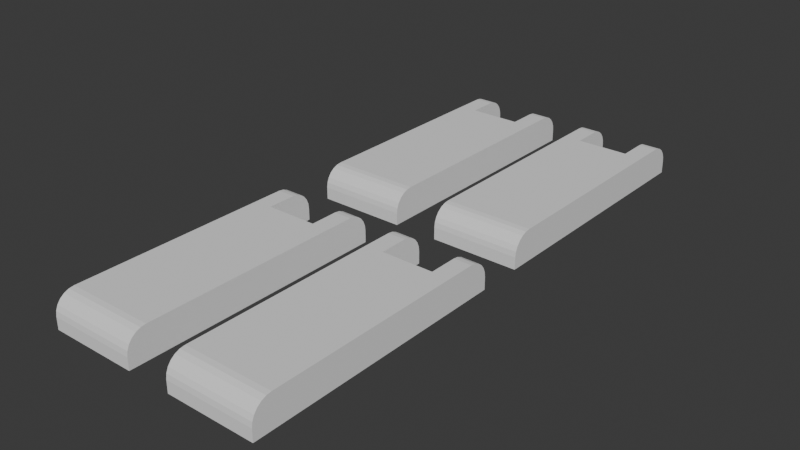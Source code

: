 # Source: SoporteTV.blend  (saved by Blender 5.2.44; exported with 4.5.12 LTS)
import bpy
from mathutils import Matrix  # noqa: F401  (used for matrix-valued properties, if any)

bpy.ops.wm.read_factory_settings(use_empty=True)
scene = bpy.context.scene
scene.name = 'Scene'

# ---- collections
col_collection = bpy.data.collections.new('Collection'); scene.collection.children.link(col_collection)

# ---- world
world_world = bpy.data.worlds.new('World'); scene.world = world_world
world_world.use_nodes = True; world_world.node_tree.nodes.clear()
_N = world_world.node_tree.nodes; _L = world_world.node_tree.links
n0 = _N.new('ShaderNodeOutputWorld'); n0.name = 'World Output'; n0.location = (200, 100)
n1 = _N.new('ShaderNodeBackground'); n1.name = 'Background'; n1.location = (-200, 100)
n1.inputs[0].default_value = (0.05088, 0.05088, 0.05088, 1.0)
_L.new(n1.outputs[0], n0.inputs[0])
n0.is_active_output = True
world_world.color = (0.05088, 0.05088, 0.05088)
world_world.sun_shadow_jitter_overblur = 0.0

# ---- meshes
me_cube_001 = bpy.data.meshes.new('Cube.001')
me_cube_001.from_pydata([(-15.0, -45.0, 0.0), (-8.9, -38.9, 3.7), (-15.0, 45.0, 0.0), (15.0, -45.0, 0.0), (8.9, -38.9, 3.7), (15.0, 45.0, 0.0), (-15.0, -45.0, 4.089), (-15.0, -38.29, 10.8), (-15.0, -44.77, 5.826), (-15.0, -44.1, 7.444), (-15.0, -43.03, 8.834), (-15.0, -41.64, 9.901), (-15.0, -40.03, 10.57), (-15.0, 38.29, 10.8), (-15.0, 45.0, 4.089), (-15.0, 40.03, 10.57), (-15.0, 41.64, 9.901), (-15.0, 43.03, 8.834), (-15.0, 44.1, 7.444), (-15.0, 44.77, 5.826), (15.0, -38.29, 10.8), (15.0, -45.0, 4.089), (15.0, -40.03, 10.57), (15.0, -41.64, 9.901), (15.0, -43.03, 8.834), (15.0, -44.1, 7.444), (15.0, -44.77, 5.826), (15.0, 45.0, 4.089), (15.0, 38.29, 10.8), (15.0, 44.77, 5.826), (15.0, 44.1, 7.444), (15.0, 43.03, 8.834), (15.0, 41.64, 9.901), (15.0, 40.03, 10.57), (-8.9, 45.0, 0.0), (8.9, 45.0, 0.0), (-8.9, -38.9, 0.0), (8.9, -38.9, 0.0), (8.9, 45.0, 3.7), (-8.9, 45.0, 3.7), (8.9, 28.5, 0.0), (-8.9, 28.5, 0.0), (-8.9, 29.91, 0.0), (-8.9, 38.29, 10.8), (8.9, 38.29, 10.8), (8.9, 40.03, 10.57), (-8.9, 40.03, 10.57), (8.9, 41.64, 9.901), (-8.9, 41.64, 9.901), (8.9, 43.03, 8.834), (-8.9, 43.03, 8.834), (8.9, 44.1, 7.444), (-8.9, 44.1, 7.444), (8.9, 44.77, 5.826), (-8.9, 44.77, 5.826), (8.9, 45.0, 4.089), (-8.9, 45.0, 4.089), (-8.9, 28.5, 10.8), (8.9, 28.5, 10.8), (-8.9, 28.5, 3.7), (8.9, 28.5, 3.7), (-8.9, 28.5, 0.7277), (-8.9, 30.79, 0.6268)], [], [(5, 3, 0, 2, 34, 42, 41, 36, 37, 40, 35), (44, 28, 33, 45), (15, 13, 43, 46), (45, 33, 32, 47), (16, 15, 46, 48), (47, 32, 31, 49), (17, 16, 48, 50), (49, 31, 30, 51), (18, 17, 50, 52), (51, 30, 29, 53), (19, 18, 52, 54), (53, 29, 27, 55), (14, 19, 54, 56), (20, 7, 12, 22), (22, 12, 11, 23), (23, 11, 10, 24), (24, 10, 9, 25), (25, 9, 8, 26), (26, 8, 6, 21), (3, 21, 6, 0), (18, 19, 14, 2, 0, 6, 8, 9, 10, 11, 12, 7, 13, 15, 16, 17), (57, 43, 13, 7, 20, 28, 44, 58), (14, 56, 39, 34, 2), (55, 27, 5, 35, 38), (25, 26, 21, 3, 5, 27, 29, 30, 31, 32, 33, 28, 20, 22, 23, 24), (61, 59, 1, 36, 41), (61, 41, 42, 62), (42, 34, 39, 59, 61, 62), (40, 37, 4, 60), (35, 40, 60, 38), (36, 1, 4, 37), (4, 1, 59, 60), (50, 48, 46, 43, 57, 59, 39, 56, 54, 52), (58, 44, 45, 47, 49, 51, 53, 55, 38, 60), (57, 58, 60, 59)])
_uv = me_cube_001.uv_layers.new(name='UVMap')
_uv.uv.foreach_set('vector', [0.375, 0.5, 0.375, 0.75, 0.125, 0.75, 0.125, 0.5, 0.1758, 0.5, 0.1758, 0.5419, 0.1758, 0.5458, 0.1758, 0.7331, 0.3242, 0.7331, 0.3242, 0.5458, 0.3242, 0.5, 0.6758, 0.5186, 0.625, 0.5186, 0.6232, 0.5138, 0.6744, 0.5138, 0.875, 0.5138, 0.875, 0.5186, 0.8242, 0.5186, 0.8238, 0.5138, 0.6744, 0.5138, 0.6232, 0.5138, 0.6181, 0.5093, 0.6703, 0.5093, 0.875, 0.5093, 0.875, 0.5138, 0.8238, 0.5138, 0.8228, 0.5093, 0.6703, 0.5093, 0.6181, 0.5093, 0.6098, 0.5018, 0.6638, 0.5015, 0.875, 0.5, 0.875, 0.5093, 0.8228, 0.5093, 0.8211, 0.5004, 0.6083, 0.4501, 0.6098, 0.5018, 0.5473, 0.5008, 0.5473, 0.4497, 0.5473, 0.2492, 0.6022, 0.2473, 0.6038, 0.299, 0.5473, 0.3003, 0.5473, 0.4497, 0.5473, 0.5008, 0.5099, 0.5002, 0.5099, 0.4493, 0.5099, 0.2498, 0.5473, 0.2492, 0.5473, 0.3003, 0.5099, 0.3007, 0.5099, 0.4493, 0.5099, 0.5002, 0.4696, 0.5, 0.4696, 0.4492, 0.4696, 0.25, 0.5099, 0.2498, 0.5099, 0.3007, 0.4696, 0.3008, 0.625, 0.7314, 0.875, 0.7314, 0.875, 0.7362, 0.6232, 0.7362, 0.6232, 0.7362, 0.875, 0.7362, 0.875, 0.7407, 0.6181, 0.7407, 0.6181, 0.7407, 0.875, 0.7407, 0.875, 0.75, 0.6098, 0.7482, 0.6098, 0.7482, 0.625, 1.0, 0.5473, 1.0, 0.5473, 0.7492, 0.5473, 0.7492, 0.5473, 1.0, 0.5099, 1.0, 0.5099, 0.7498, 0.5099, 0.7498, 0.5099, 1.0, 0.4696, 1.0, 0.4696, 0.75, 0.375, 0.75, 0.4696, 0.75, 0.4696, 1.0, 0.375, 1.0, 0.5473, 0.2492, 0.5099, 0.2498, 0.4696, 0.25, 0.375, 0.25, 0.375, 0.0, 0.4696, 0.0, 0.5099, 0.0006352, 0.5473, 0.002498, 0.5795, 0.00546, 0.6042, 0.009321, 0.6197, 0.01382, 0.625, 0.01864, 0.625, 0.2314, 0.6197, 0.2362, 0.6042, 0.2407, 0.6022, 0.2473, 0.8242, 0.5458, 0.8242, 0.5186, 0.875, 0.5186, 0.875, 0.7314, 0.625, 0.7314, 0.625, 0.5186, 0.6758, 0.5186, 0.6758, 0.5458, 0.4696, 0.25, 0.4696, 0.3008, 0.4606, 0.3008, 0.375, 0.3008, 0.375, 0.25, 0.4696, 0.4492, 0.4696, 0.5, 0.375, 0.5, 0.375, 0.4492, 0.4606, 0.4492, 0.5473, 0.7492, 0.5099, 0.7498, 0.4696, 0.75, 0.375, 0.75, 0.375, 0.5, 0.4696, 0.5, 0.5099, 0.5002, 0.5473, 0.5008, 0.6098, 0.5018, 0.6181, 0.5093, 0.6232, 0.5138, 0.625, 0.5186, 0.625, 0.7314, 0.6232, 0.7362, 0.6181, 0.7407, 0.6098, 0.7482, 0.5246, 0.1872, 0.625, 0.1872, 0.625, 0.0, 0.5, 0.0, 0.5, 0.1872, 0.5246, 0.1872, 0.5, 0.1872, 0.5, 0.1911, 0.5212, 0.1936, 0.5, 0.1911, 0.5, 0.2331, 0.625, 0.2331, 0.625, 0.1872, 0.5246, 0.1872, 0.5212, 0.1936, 0.5, 0.5628, 0.5, 0.75, 0.625, 0.75, 0.625, 0.5628, 0.5, 0.5169, 0.5, 0.5628, 0.625, 0.5628, 0.625, 0.5169, 0.5, 1.0, 0.625, 1.0, 0.625, 0.75, 0.5, 0.75, 0.625, 0.75, 0.875, 0.75, 0.875, 0.5628, 0.625, 0.5628, 0.5671, 0.2019, 0.5879, 0.1826, 0.601, 0.1601, 0.6055, 0.136, 0.6055, 0.0, 0.4668, 0.0, 0.4668, 0.2292, 0.4744, 0.2292, 0.5083, 0.226, 0.5399, 0.2167, 0.6055, 0.75, 0.6055, 0.614, 0.601, 0.5899, 0.5879, 0.5674, 0.5671, 0.5481, 0.5399, 0.5333, 0.5083, 0.524, 0.4744, 0.5208, 0.4668, 0.5208, 0.4668, 0.75, 0.6055, 1.0, 0.6055, 0.75, 0.4668, 0.75, 0.4668, 1.0])
me_cube_001.materials.append(None)
me_cube_001.update()
me_cube_003 = bpy.data.meshes.new('Cube.003')
me_cube_003.from_pydata([(-15.0, -45.0, 0.0), (-8.9, -38.9, 3.7), (-15.0, 45.0, 0.0), (15.0, -45.0, 0.0), (8.9, -38.9, 3.7), (15.0, 45.0, 0.0), (-15.0, -45.0, 4.089), (-15.0, -38.29, 10.8), (-15.0, -44.77, 5.826), (-15.0, -44.1, 7.444), (-15.0, -43.03, 8.834), (-15.0, -41.64, 9.901), (-15.0, -40.03, 10.57), (-15.0, 38.29, 10.8), (-15.0, 45.0, 4.089), (-15.0, 40.03, 10.57), (-15.0, 41.64, 9.901), (-15.0, 43.03, 8.834), (-15.0, 44.1, 7.444), (-15.0, 44.77, 5.826), (15.0, -38.29, 10.8), (15.0, -45.0, 4.089), (15.0, -40.03, 10.57), (15.0, -41.64, 9.901), (15.0, -43.03, 8.834), (15.0, -44.1, 7.444), (15.0, -44.77, 5.826), (15.0, 45.0, 4.089), (15.0, 38.29, 10.8), (15.0, 44.77, 5.826), (15.0, 44.1, 7.444), (15.0, 43.03, 8.834), (15.0, 41.64, 9.901), (15.0, 40.03, 10.57), (-8.9, 45.0, 0.0), (8.9, 45.0, 0.0), (-8.9, -38.9, 0.0), (8.9, -38.9, 0.0), (8.9, 45.0, 3.7), (-8.9, 45.0, 3.7), (8.9, 28.5, 0.0), (-8.9, 28.5, 0.0), (-8.9, 29.91, 0.0), (-8.9, 38.29, 10.8), (8.9, 38.29, 10.8), (8.9, 40.03, 10.57), (-8.9, 40.03, 10.57), (8.9, 41.64, 9.901), (-8.9, 41.64, 9.901), (8.9, 43.03, 8.834), (-8.9, 43.03, 8.834), (8.9, 44.1, 7.444), (-8.9, 44.1, 7.444), (8.9, 44.77, 5.826), (-8.9, 44.77, 5.826), (8.9, 45.0, 4.089), (-8.9, 45.0, 4.089), (-8.9, 28.5, 10.8), (8.9, 28.5, 10.8), (-8.9, 28.5, 3.7), (8.9, 28.5, 3.7), (-8.9, 28.5, 0.7277), (-8.9, 30.79, 0.6268)], [], [(5, 3, 0, 2, 34, 42, 41, 36, 37, 40, 35), (44, 28, 33, 45), (15, 13, 43, 46), (45, 33, 32, 47), (16, 15, 46, 48), (47, 32, 31, 49), (17, 16, 48, 50), (49, 31, 30, 51), (18, 17, 50, 52), (51, 30, 29, 53), (19, 18, 52, 54), (53, 29, 27, 55), (14, 19, 54, 56), (20, 7, 12, 22), (22, 12, 11, 23), (23, 11, 10, 24), (24, 10, 9, 25), (25, 9, 8, 26), (26, 8, 6, 21), (3, 21, 6, 0), (18, 19, 14, 2, 0, 6, 8, 9, 10, 11, 12, 7, 13, 15, 16, 17), (57, 43, 13, 7, 20, 28, 44, 58), (14, 56, 39, 34, 2), (55, 27, 5, 35, 38), (25, 26, 21, 3, 5, 27, 29, 30, 31, 32, 33, 28, 20, 22, 23, 24), (61, 59, 1, 36, 41), (61, 41, 42, 62), (42, 34, 39, 59, 61, 62), (40, 37, 4, 60), (35, 40, 60, 38), (36, 1, 4, 37), (4, 1, 59, 60), (50, 48, 46, 43, 57, 59, 39, 56, 54, 52), (58, 44, 45, 47, 49, 51, 53, 55, 38, 60), (57, 58, 60, 59)])
_uv = me_cube_003.uv_layers.new(name='UVMap')
_uv.uv.foreach_set('vector', [0.375, 0.5, 0.375, 0.75, 0.125, 0.75, 0.125, 0.5, 0.1758, 0.5, 0.1758, 0.5419, 0.1758, 0.5458, 0.1758, 0.7331, 0.3242, 0.7331, 0.3242, 0.5458, 0.3242, 0.5, 0.6758, 0.5186, 0.625, 0.5186, 0.6232, 0.5138, 0.6744, 0.5138, 0.875, 0.5138, 0.875, 0.5186, 0.8242, 0.5186, 0.8238, 0.5138, 0.6744, 0.5138, 0.6232, 0.5138, 0.6181, 0.5093, 0.6703, 0.5093, 0.875, 0.5093, 0.875, 0.5138, 0.8238, 0.5138, 0.8228, 0.5093, 0.6703, 0.5093, 0.6181, 0.5093, 0.6098, 0.5018, 0.6638, 0.5015, 0.875, 0.5, 0.875, 0.5093, 0.8228, 0.5093, 0.8211, 0.5004, 0.6083, 0.4501, 0.6098, 0.5018, 0.5473, 0.5008, 0.5473, 0.4497, 0.5473, 0.2492, 0.6022, 0.2473, 0.6038, 0.299, 0.5473, 0.3003, 0.5473, 0.4497, 0.5473, 0.5008, 0.5099, 0.5002, 0.5099, 0.4493, 0.5099, 0.2498, 0.5473, 0.2492, 0.5473, 0.3003, 0.5099, 0.3007, 0.5099, 0.4493, 0.5099, 0.5002, 0.4696, 0.5, 0.4696, 0.4492, 0.4696, 0.25, 0.5099, 0.2498, 0.5099, 0.3007, 0.4696, 0.3008, 0.625, 0.7314, 0.875, 0.7314, 0.875, 0.7362, 0.6232, 0.7362, 0.6232, 0.7362, 0.875, 0.7362, 0.875, 0.7407, 0.6181, 0.7407, 0.6181, 0.7407, 0.875, 0.7407, 0.875, 0.75, 0.6098, 0.7482, 0.6098, 0.7482, 0.625, 1.0, 0.5473, 1.0, 0.5473, 0.7492, 0.5473, 0.7492, 0.5473, 1.0, 0.5099, 1.0, 0.5099, 0.7498, 0.5099, 0.7498, 0.5099, 1.0, 0.4696, 1.0, 0.4696, 0.75, 0.375, 0.75, 0.4696, 0.75, 0.4696, 1.0, 0.375, 1.0, 0.5473, 0.2492, 0.5099, 0.2498, 0.4696, 0.25, 0.375, 0.25, 0.375, 0.0, 0.4696, 0.0, 0.5099, 0.0006352, 0.5473, 0.002498, 0.5795, 0.00546, 0.6042, 0.009321, 0.6197, 0.01382, 0.625, 0.01864, 0.625, 0.2314, 0.6197, 0.2362, 0.6042, 0.2407, 0.6022, 0.2473, 0.8242, 0.5458, 0.8242, 0.5186, 0.875, 0.5186, 0.875, 0.7314, 0.625, 0.7314, 0.625, 0.5186, 0.6758, 0.5186, 0.6758, 0.5458, 0.4696, 0.25, 0.4696, 0.3008, 0.4606, 0.3008, 0.375, 0.3008, 0.375, 0.25, 0.4696, 0.4492, 0.4696, 0.5, 0.375, 0.5, 0.375, 0.4492, 0.4606, 0.4492, 0.5473, 0.7492, 0.5099, 0.7498, 0.4696, 0.75, 0.375, 0.75, 0.375, 0.5, 0.4696, 0.5, 0.5099, 0.5002, 0.5473, 0.5008, 0.6098, 0.5018, 0.6181, 0.5093, 0.6232, 0.5138, 0.625, 0.5186, 0.625, 0.7314, 0.6232, 0.7362, 0.6181, 0.7407, 0.6098, 0.7482, 0.5246, 0.1872, 0.625, 0.1872, 0.625, 0.0, 0.5, 0.0, 0.5, 0.1872, 0.5246, 0.1872, 0.5, 0.1872, 0.5, 0.1911, 0.5212, 0.1936, 0.5, 0.1911, 0.5, 0.2331, 0.625, 0.2331, 0.625, 0.1872, 0.5246, 0.1872, 0.5212, 0.1936, 0.5, 0.5628, 0.5, 0.75, 0.625, 0.75, 0.625, 0.5628, 0.5, 0.5169, 0.5, 0.5628, 0.625, 0.5628, 0.625, 0.5169, 0.5, 1.0, 0.625, 1.0, 0.625, 0.75, 0.5, 0.75, 0.625, 0.75, 0.875, 0.75, 0.875, 0.5628, 0.625, 0.5628, 0.5671, 0.2019, 0.5879, 0.1826, 0.601, 0.1601, 0.6055, 0.136, 0.6055, 0.0, 0.4668, 0.0, 0.4668, 0.2292, 0.4744, 0.2292, 0.5083, 0.226, 0.5399, 0.2167, 0.6055, 0.75, 0.6055, 0.614, 0.601, 0.5899, 0.5879, 0.5674, 0.5671, 0.5481, 0.5399, 0.5333, 0.5083, 0.524, 0.4744, 0.5208, 0.4668, 0.5208, 0.4668, 0.75, 0.6055, 1.0, 0.6055, 0.75, 0.4668, 0.75, 0.4668, 1.0])
me_cube_003.materials.append(None)
me_cube_003.update()
me_cube_004 = bpy.data.meshes.new('Cube.004')
me_cube_004.from_pydata([(-15.0, -45.0, 0.0), (-8.9, -38.9, 3.7), (-15.0, 45.0, 0.0), (15.0, -45.0, 0.0), (8.9, -38.9, 3.7), (15.0, 45.0, 0.0), (-15.0, -45.0, 4.089), (-15.0, -38.29, 10.8), (-15.0, -44.77, 5.826), (-15.0, -44.1, 7.444), (-15.0, -43.03, 8.834), (-15.0, -41.64, 9.901), (-15.0, -40.03, 10.57), (-15.0, 38.29, 10.8), (-15.0, 45.0, 4.089), (-15.0, 40.03, 10.57), (-15.0, 41.64, 9.901), (-15.0, 43.03, 8.834), (-15.0, 44.1, 7.444), (-15.0, 44.77, 5.826), (15.0, -38.29, 10.8), (15.0, -45.0, 4.089), (15.0, -40.03, 10.57), (15.0, -41.64, 9.901), (15.0, -43.03, 8.834), (15.0, -44.1, 7.444), (15.0, -44.77, 5.826), (15.0, 45.0, 4.089), (15.0, 38.29, 10.8), (15.0, 44.77, 5.826), (15.0, 44.1, 7.444), (15.0, 43.03, 8.834), (15.0, 41.64, 9.901), (15.0, 40.03, 10.57), (-8.9, 45.0, 0.0), (8.9, 45.0, 0.0), (-8.9, -38.9, 0.0), (8.9, -38.9, 0.0), (8.9, 45.0, 3.7), (-8.9, 45.0, 3.7), (8.9, 28.5, 0.0), (-8.9, 28.5, 0.0), (-8.9, 29.91, 0.0), (-8.9, 38.29, 10.8), (8.9, 38.29, 10.8), (8.9, 40.03, 10.57), (-8.9, 40.03, 10.57), (8.9, 41.64, 9.901), (-8.9, 41.64, 9.901), (8.9, 43.03, 8.834), (-8.9, 43.03, 8.834), (8.9, 44.1, 7.444), (-8.9, 44.1, 7.444), (8.9, 44.77, 5.826), (-8.9, 44.77, 5.826), (8.9, 45.0, 4.089), (-8.9, 45.0, 4.089), (-8.9, 28.5, 10.8), (8.9, 28.5, 10.8), (-8.9, 28.5, 3.7), (8.9, 28.5, 3.7), (-8.9, 28.5, 0.7277), (-8.9, 30.79, 0.6268)], [], [(5, 3, 0, 2, 34, 42, 41, 36, 37, 40, 35), (44, 28, 33, 45), (15, 13, 43, 46), (45, 33, 32, 47), (16, 15, 46, 48), (47, 32, 31, 49), (17, 16, 48, 50), (49, 31, 30, 51), (18, 17, 50, 52), (51, 30, 29, 53), (19, 18, 52, 54), (53, 29, 27, 55), (14, 19, 54, 56), (20, 7, 12, 22), (22, 12, 11, 23), (23, 11, 10, 24), (24, 10, 9, 25), (25, 9, 8, 26), (26, 8, 6, 21), (3, 21, 6, 0), (18, 19, 14, 2, 0, 6, 8, 9, 10, 11, 12, 7, 13, 15, 16, 17), (57, 43, 13, 7, 20, 28, 44, 58), (14, 56, 39, 34, 2), (55, 27, 5, 35, 38), (25, 26, 21, 3, 5, 27, 29, 30, 31, 32, 33, 28, 20, 22, 23, 24), (61, 59, 1, 36, 41), (61, 41, 42, 62), (42, 34, 39, 59, 61, 62), (40, 37, 4, 60), (35, 40, 60, 38), (36, 1, 4, 37), (4, 1, 59, 60), (50, 48, 46, 43, 57, 59, 39, 56, 54, 52), (58, 44, 45, 47, 49, 51, 53, 55, 38, 60), (57, 58, 60, 59)])
_uv = me_cube_004.uv_layers.new(name='UVMap')
_uv.uv.foreach_set('vector', [0.375, 0.5, 0.375, 0.75, 0.125, 0.75, 0.125, 0.5, 0.1758, 0.5, 0.1758, 0.5419, 0.1758, 0.5458, 0.1758, 0.7331, 0.3242, 0.7331, 0.3242, 0.5458, 0.3242, 0.5, 0.6758, 0.5186, 0.625, 0.5186, 0.6232, 0.5138, 0.6744, 0.5138, 0.875, 0.5138, 0.875, 0.5186, 0.8242, 0.5186, 0.8238, 0.5138, 0.6744, 0.5138, 0.6232, 0.5138, 0.6181, 0.5093, 0.6703, 0.5093, 0.875, 0.5093, 0.875, 0.5138, 0.8238, 0.5138, 0.8228, 0.5093, 0.6703, 0.5093, 0.6181, 0.5093, 0.6098, 0.5018, 0.6638, 0.5015, 0.875, 0.5, 0.875, 0.5093, 0.8228, 0.5093, 0.8211, 0.5004, 0.6083, 0.4501, 0.6098, 0.5018, 0.5473, 0.5008, 0.5473, 0.4497, 0.5473, 0.2492, 0.6022, 0.2473, 0.6038, 0.299, 0.5473, 0.3003, 0.5473, 0.4497, 0.5473, 0.5008, 0.5099, 0.5002, 0.5099, 0.4493, 0.5099, 0.2498, 0.5473, 0.2492, 0.5473, 0.3003, 0.5099, 0.3007, 0.5099, 0.4493, 0.5099, 0.5002, 0.4696, 0.5, 0.4696, 0.4492, 0.4696, 0.25, 0.5099, 0.2498, 0.5099, 0.3007, 0.4696, 0.3008, 0.625, 0.7314, 0.875, 0.7314, 0.875, 0.7362, 0.6232, 0.7362, 0.6232, 0.7362, 0.875, 0.7362, 0.875, 0.7407, 0.6181, 0.7407, 0.6181, 0.7407, 0.875, 0.7407, 0.875, 0.75, 0.6098, 0.7482, 0.6098, 0.7482, 0.625, 1.0, 0.5473, 1.0, 0.5473, 0.7492, 0.5473, 0.7492, 0.5473, 1.0, 0.5099, 1.0, 0.5099, 0.7498, 0.5099, 0.7498, 0.5099, 1.0, 0.4696, 1.0, 0.4696, 0.75, 0.375, 0.75, 0.4696, 0.75, 0.4696, 1.0, 0.375, 1.0, 0.5473, 0.2492, 0.5099, 0.2498, 0.4696, 0.25, 0.375, 0.25, 0.375, 0.0, 0.4696, 0.0, 0.5099, 0.0006352, 0.5473, 0.002498, 0.5795, 0.00546, 0.6042, 0.009321, 0.6197, 0.01382, 0.625, 0.01864, 0.625, 0.2314, 0.6197, 0.2362, 0.6042, 0.2407, 0.6022, 0.2473, 0.8242, 0.5458, 0.8242, 0.5186, 0.875, 0.5186, 0.875, 0.7314, 0.625, 0.7314, 0.625, 0.5186, 0.6758, 0.5186, 0.6758, 0.5458, 0.4696, 0.25, 0.4696, 0.3008, 0.4606, 0.3008, 0.375, 0.3008, 0.375, 0.25, 0.4696, 0.4492, 0.4696, 0.5, 0.375, 0.5, 0.375, 0.4492, 0.4606, 0.4492, 0.5473, 0.7492, 0.5099, 0.7498, 0.4696, 0.75, 0.375, 0.75, 0.375, 0.5, 0.4696, 0.5, 0.5099, 0.5002, 0.5473, 0.5008, 0.6098, 0.5018, 0.6181, 0.5093, 0.6232, 0.5138, 0.625, 0.5186, 0.625, 0.7314, 0.6232, 0.7362, 0.6181, 0.7407, 0.6098, 0.7482, 0.5246, 0.1872, 0.625, 0.1872, 0.625, 0.0, 0.5, 0.0, 0.5, 0.1872, 0.5246, 0.1872, 0.5, 0.1872, 0.5, 0.1911, 0.5212, 0.1936, 0.5, 0.1911, 0.5, 0.2331, 0.625, 0.2331, 0.625, 0.1872, 0.5246, 0.1872, 0.5212, 0.1936, 0.5, 0.5628, 0.5, 0.75, 0.625, 0.75, 0.625, 0.5628, 0.5, 0.5169, 0.5, 0.5628, 0.625, 0.5628, 0.625, 0.5169, 0.5, 1.0, 0.625, 1.0, 0.625, 0.75, 0.5, 0.75, 0.625, 0.75, 0.875, 0.75, 0.875, 0.5628, 0.625, 0.5628, 0.5671, 0.2019, 0.5879, 0.1826, 0.601, 0.1601, 0.6055, 0.136, 0.6055, 0.0, 0.4668, 0.0, 0.4668, 0.2292, 0.4744, 0.2292, 0.5083, 0.226, 0.5399, 0.2167, 0.6055, 0.75, 0.6055, 0.614, 0.601, 0.5899, 0.5879, 0.5674, 0.5671, 0.5481, 0.5399, 0.5333, 0.5083, 0.524, 0.4744, 0.5208, 0.4668, 0.5208, 0.4668, 0.75, 0.6055, 1.0, 0.6055, 0.75, 0.4668, 0.75, 0.4668, 1.0])
me_cube_004.materials.append(None)
me_cube_004.update()
me_cube_005 = bpy.data.meshes.new('Cube.005')
me_cube_005.from_pydata([(-15.0, -45.0, 0.0), (-8.9, -38.9, 3.7), (-15.0, 45.0, 0.0), (15.0, -45.0, 0.0), (8.9, -38.9, 3.7), (15.0, 45.0, 0.0), (-15.0, -45.0, 4.089), (-15.0, -38.29, 10.8), (-15.0, -44.77, 5.826), (-15.0, -44.1, 7.444), (-15.0, -43.03, 8.834), (-15.0, -41.64, 9.901), (-15.0, -40.03, 10.57), (-15.0, 38.29, 10.8), (-15.0, 45.0, 4.089), (-15.0, 40.03, 10.57), (-15.0, 41.64, 9.901), (-15.0, 43.03, 8.834), (-15.0, 44.1, 7.444), (-15.0, 44.77, 5.826), (15.0, -38.29, 10.8), (15.0, -45.0, 4.089), (15.0, -40.03, 10.57), (15.0, -41.64, 9.901), (15.0, -43.03, 8.834), (15.0, -44.1, 7.444), (15.0, -44.77, 5.826), (15.0, 45.0, 4.089), (15.0, 38.29, 10.8), (15.0, 44.77, 5.826), (15.0, 44.1, 7.444), (15.0, 43.03, 8.834), (15.0, 41.64, 9.901), (15.0, 40.03, 10.57), (-8.9, 45.0, 0.0), (8.9, 45.0, 0.0), (-8.9, -38.9, 0.0), (8.9, -38.9, 0.0), (8.9, 45.0, 3.7), (-8.9, 45.0, 3.7), (8.9, 28.5, 0.0), (-8.9, 28.5, 0.0), (-8.9, 29.91, 0.0), (-8.9, 38.29, 10.8), (8.9, 38.29, 10.8), (8.9, 40.03, 10.57), (-8.9, 40.03, 10.57), (8.9, 41.64, 9.901), (-8.9, 41.64, 9.901), (8.9, 43.03, 8.834), (-8.9, 43.03, 8.834), (8.9, 44.1, 7.444), (-8.9, 44.1, 7.444), (8.9, 44.77, 5.826), (-8.9, 44.77, 5.826), (8.9, 45.0, 4.089), (-8.9, 45.0, 4.089), (-8.9, 28.5, 10.8), (8.9, 28.5, 10.8), (-8.9, 28.5, 3.7), (8.9, 28.5, 3.7), (-8.9, 28.5, 0.7277), (-8.9, 30.79, 0.6268)], [], [(5, 3, 0, 2, 34, 42, 41, 36, 37, 40, 35), (44, 28, 33, 45), (15, 13, 43, 46), (45, 33, 32, 47), (16, 15, 46, 48), (47, 32, 31, 49), (17, 16, 48, 50), (49, 31, 30, 51), (18, 17, 50, 52), (51, 30, 29, 53), (19, 18, 52, 54), (53, 29, 27, 55), (14, 19, 54, 56), (20, 7, 12, 22), (22, 12, 11, 23), (23, 11, 10, 24), (24, 10, 9, 25), (25, 9, 8, 26), (26, 8, 6, 21), (3, 21, 6, 0), (18, 19, 14, 2, 0, 6, 8, 9, 10, 11, 12, 7, 13, 15, 16, 17), (57, 43, 13, 7, 20, 28, 44, 58), (14, 56, 39, 34, 2), (55, 27, 5, 35, 38), (25, 26, 21, 3, 5, 27, 29, 30, 31, 32, 33, 28, 20, 22, 23, 24), (61, 59, 1, 36, 41), (61, 41, 42, 62), (42, 34, 39, 59, 61, 62), (40, 37, 4, 60), (35, 40, 60, 38), (36, 1, 4, 37), (4, 1, 59, 60), (50, 48, 46, 43, 57, 59, 39, 56, 54, 52), (58, 44, 45, 47, 49, 51, 53, 55, 38, 60), (57, 58, 60, 59)])
_uv = me_cube_005.uv_layers.new(name='UVMap')
_uv.uv.foreach_set('vector', [0.375, 0.5, 0.375, 0.75, 0.125, 0.75, 0.125, 0.5, 0.1758, 0.5, 0.1758, 0.5419, 0.1758, 0.5458, 0.1758, 0.7331, 0.3242, 0.7331, 0.3242, 0.5458, 0.3242, 0.5, 0.6758, 0.5186, 0.625, 0.5186, 0.6232, 0.5138, 0.6744, 0.5138, 0.875, 0.5138, 0.875, 0.5186, 0.8242, 0.5186, 0.8238, 0.5138, 0.6744, 0.5138, 0.6232, 0.5138, 0.6181, 0.5093, 0.6703, 0.5093, 0.875, 0.5093, 0.875, 0.5138, 0.8238, 0.5138, 0.8228, 0.5093, 0.6703, 0.5093, 0.6181, 0.5093, 0.6098, 0.5018, 0.6638, 0.5015, 0.875, 0.5, 0.875, 0.5093, 0.8228, 0.5093, 0.8211, 0.5004, 0.6083, 0.4501, 0.6098, 0.5018, 0.5473, 0.5008, 0.5473, 0.4497, 0.5473, 0.2492, 0.6022, 0.2473, 0.6038, 0.299, 0.5473, 0.3003, 0.5473, 0.4497, 0.5473, 0.5008, 0.5099, 0.5002, 0.5099, 0.4493, 0.5099, 0.2498, 0.5473, 0.2492, 0.5473, 0.3003, 0.5099, 0.3007, 0.5099, 0.4493, 0.5099, 0.5002, 0.4696, 0.5, 0.4696, 0.4492, 0.4696, 0.25, 0.5099, 0.2498, 0.5099, 0.3007, 0.4696, 0.3008, 0.625, 0.7314, 0.875, 0.7314, 0.875, 0.7362, 0.6232, 0.7362, 0.6232, 0.7362, 0.875, 0.7362, 0.875, 0.7407, 0.6181, 0.7407, 0.6181, 0.7407, 0.875, 0.7407, 0.875, 0.75, 0.6098, 0.7482, 0.6098, 0.7482, 0.625, 1.0, 0.5473, 1.0, 0.5473, 0.7492, 0.5473, 0.7492, 0.5473, 1.0, 0.5099, 1.0, 0.5099, 0.7498, 0.5099, 0.7498, 0.5099, 1.0, 0.4696, 1.0, 0.4696, 0.75, 0.375, 0.75, 0.4696, 0.75, 0.4696, 1.0, 0.375, 1.0, 0.5473, 0.2492, 0.5099, 0.2498, 0.4696, 0.25, 0.375, 0.25, 0.375, 0.0, 0.4696, 0.0, 0.5099, 0.0006352, 0.5473, 0.002498, 0.5795, 0.00546, 0.6042, 0.009321, 0.6197, 0.01382, 0.625, 0.01864, 0.625, 0.2314, 0.6197, 0.2362, 0.6042, 0.2407, 0.6022, 0.2473, 0.8242, 0.5458, 0.8242, 0.5186, 0.875, 0.5186, 0.875, 0.7314, 0.625, 0.7314, 0.625, 0.5186, 0.6758, 0.5186, 0.6758, 0.5458, 0.4696, 0.25, 0.4696, 0.3008, 0.4606, 0.3008, 0.375, 0.3008, 0.375, 0.25, 0.4696, 0.4492, 0.4696, 0.5, 0.375, 0.5, 0.375, 0.4492, 0.4606, 0.4492, 0.5473, 0.7492, 0.5099, 0.7498, 0.4696, 0.75, 0.375, 0.75, 0.375, 0.5, 0.4696, 0.5, 0.5099, 0.5002, 0.5473, 0.5008, 0.6098, 0.5018, 0.6181, 0.5093, 0.6232, 0.5138, 0.625, 0.5186, 0.625, 0.7314, 0.6232, 0.7362, 0.6181, 0.7407, 0.6098, 0.7482, 0.5246, 0.1872, 0.625, 0.1872, 0.625, 0.0, 0.5, 0.0, 0.5, 0.1872, 0.5246, 0.1872, 0.5, 0.1872, 0.5, 0.1911, 0.5212, 0.1936, 0.5, 0.1911, 0.5, 0.2331, 0.625, 0.2331, 0.625, 0.1872, 0.5246, 0.1872, 0.5212, 0.1936, 0.5, 0.5628, 0.5, 0.75, 0.625, 0.75, 0.625, 0.5628, 0.5, 0.5169, 0.5, 0.5628, 0.625, 0.5628, 0.625, 0.5169, 0.5, 1.0, 0.625, 1.0, 0.625, 0.75, 0.5, 0.75, 0.625, 0.75, 0.875, 0.75, 0.875, 0.5628, 0.625, 0.5628, 0.5671, 0.2019, 0.5879, 0.1826, 0.601, 0.1601, 0.6055, 0.136, 0.6055, 0.0, 0.4668, 0.0, 0.4668, 0.2292, 0.4744, 0.2292, 0.5083, 0.226, 0.5399, 0.2167, 0.6055, 0.75, 0.6055, 0.614, 0.601, 0.5899, 0.5879, 0.5674, 0.5671, 0.5481, 0.5399, 0.5333, 0.5083, 0.524, 0.4744, 0.5208, 0.4668, 0.5208, 0.4668, 0.75, 0.6055, 1.0, 0.6055, 0.75, 0.4668, 0.75, 0.4668, 1.0])
me_cube_005.materials.append(None)
me_cube_005.update()

# ---- objects
ob_cube = bpy.data.objects.new('Cube', me_cube_001)
ob_cube_001 = bpy.data.objects.new('Cube.001', me_cube_003)
ob_cube_002 = bpy.data.objects.new('Cube.002', me_cube_004)
ob_cube_003 = bpy.data.objects.new('Cube.003', me_cube_005)

# ---- transforms, parenting, visibility, modifiers, constraints
ob_cube.location = (-22.5, -52.5, 0.0)
ob_cube_001.location = (22.5, -52.5, 0.0)
ob_cube_002.location = (-22.5, 52.5, 0.0)
ob_cube_003.location = (22.5, 52.5, 0.0)

# ---- collection membership
col_collection.objects.link(ob_cube)
col_collection.objects.link(ob_cube_001)
col_collection.objects.link(ob_cube_002)
col_collection.objects.link(ob_cube_003)

# ---- scene / render settings (as saved in the file)
scene.frame_start = 1; scene.frame_end = 250; scene.frame_set(1)
scene.render.engine = 'BLENDER_EEVEE_NEXT'
scene.render.bake_bias = 0.0
scene.render.bake_samples = 0
scene.render.compositor_device = 'GPU'
scene.eevee.use_volume_custom_range = False
scene.eevee.fast_gi_thickness_near = 0.1
scene.eevee.fast_gi_thickness_far = 0.0
scene.eevee.ray_tracing_options.screen_trace_thickness = 0.1
scene.unit_settings.scale_length = 0.001
bpy.context.view_layer.update()

# ---- added for rendering (the .blend has no active camera and no usable light): camera, sun
cam_auto = bpy.data.cameras.new('AutoCamera')
cam_auto.lens = 50.0
cam_auto.sensor_width = 36.0
cam_auto.clip_end = 3396.99
ob_auto_camera = bpy.data.objects.new('AutoCamera', cam_auto)
scene.collection.objects.link(ob_auto_camera)
ob_auto_camera.location = (193.561, -232.274, 160.249)
ob_auto_camera.rotation_euler = (1.09748, -7.21219e-08, 0.694738)
scene.camera = ob_auto_camera
light_auto_sun = bpy.data.lights.new('AutoSun', 'SUN')
light_auto_sun.energy = 3.0
light_auto_sun.angle = 0.0523599
ob_auto_sun = bpy.data.objects.new('AutoSun', light_auto_sun)
scene.collection.objects.link(ob_auto_sun)
ob_auto_sun.rotation_euler = (0.872665, 0.174533, 0.523599)
bpy.context.view_layer.update()

